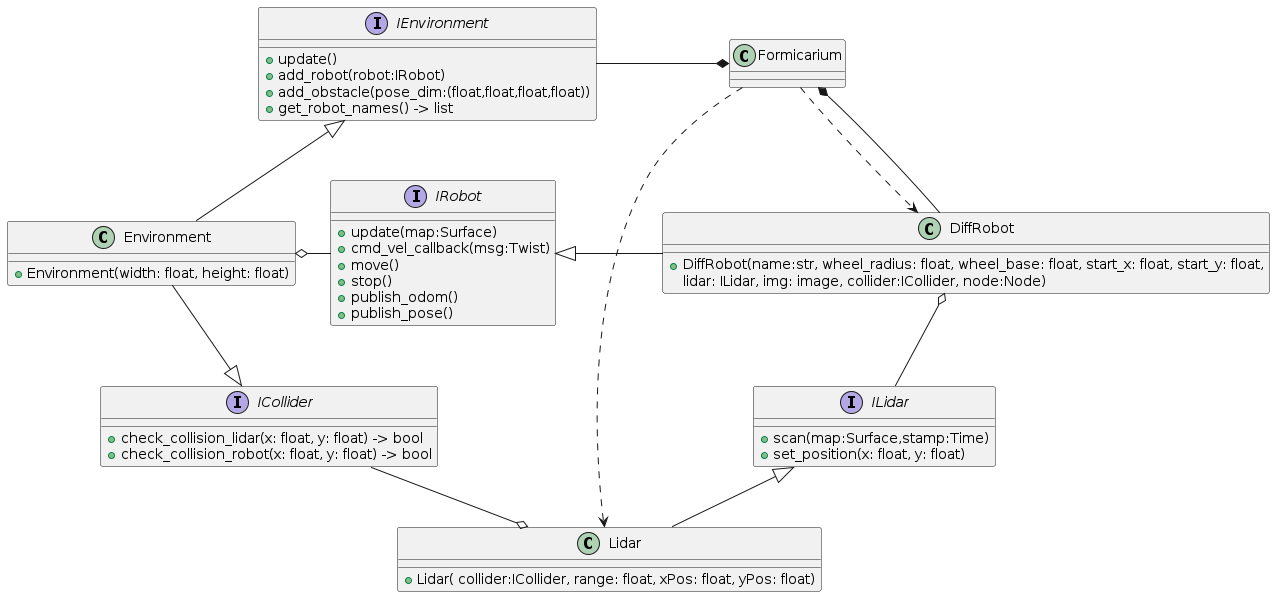

The diagram above was rendered by PlantUML. Its source (embedded in the PNG):
@startuml
class Formicarium{

}

interface IEnvironment{
    +update()
    +add_robot(robot:IRobot)
    +add_obstacle(pose_dim:(float,float,float,float))
    +get_robot_names() -> list
}

interface ICollider{
    +check_collision_lidar(x: float, y: float) -> bool
    +check_collision_robot(x: float, y: float) -> bool
}

class Environment{
    +Environment(width: float, height: float)
}

interface IRobot{
    +update(map:Surface)
    +cmd_vel_callback(msg:Twist)
    +move()
    +stop()
    +publish_odom()
    +publish_pose()
}

class DiffRobot{
    +DiffRobot(name:str, wheel_radius: float, wheel_base: float, start_x: float, start_y: float,
                 lidar: ILidar, img: image, collider:ICollider, node:Node)
}

interface ILidar{
    +scan(map:Surface,stamp:Time)
    +set_position(x: float, y: float)
}

class Lidar{
    +Lidar( collider:ICollider, range: float, xPos: float, yPos: float)
}

IEnvironment <|-- Environment
ICollider <|-left- Environment
Formicarium *-left- IEnvironment
Environment o-right- IRobot 

Formicarium ..> Lidar
Formicarium ..> DiffRobot

IRobot <|-right- DiffRobot
ILidar <|-- Lidar
DiffRobot o-- ILidar
Lidar o-left- ICollider

Formicarium *-- DiffRobot

@enduml